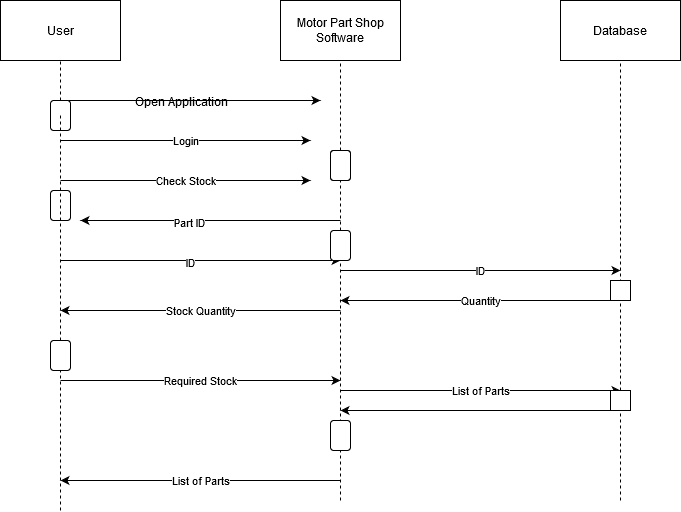

The diagram above was exported from draw.io. Its source (the exported page's mxGraphModel, read from the mxfile embedded in the PNG):
<mxGraphModel dx="867" dy="519" grid="1" gridSize="10" guides="1" tooltips="1" connect="1" arrows="1" fold="1" page="1" pageScale="1" pageWidth="850" pageHeight="1100" math="0" shadow="0">
  <root>
    <mxCell id="0" />
    <mxCell id="1" parent="0" />
    <mxCell id="5f7AUSDZfUEhf-zbam-E-1" value="User" style="rounded=0;whiteSpace=wrap;html=1;" vertex="1" parent="1">
      <mxGeometry x="80" y="60" width="120" height="60" as="geometry" />
    </mxCell>
    <mxCell id="5f7AUSDZfUEhf-zbam-E-2" value="Motor Part Shop Software" style="rounded=0;whiteSpace=wrap;html=1;" vertex="1" parent="1">
      <mxGeometry x="360" y="60" width="120" height="60" as="geometry" />
    </mxCell>
    <mxCell id="5f7AUSDZfUEhf-zbam-E-3" value="Database" style="rounded=0;whiteSpace=wrap;html=1;" vertex="1" parent="1">
      <mxGeometry x="640" y="60" width="120" height="60" as="geometry" />
    </mxCell>
    <mxCell id="5f7AUSDZfUEhf-zbam-E-4" value="" style="endArrow=none;dashed=1;html=1;entryX=0.5;entryY=1;entryDx=0;entryDy=0;" edge="1" parent="1" source="5f7AUSDZfUEhf-zbam-E-21" target="5f7AUSDZfUEhf-zbam-E-1">
      <mxGeometry width="50" height="50" relative="1" as="geometry">
        <mxPoint x="140" y="510" as="sourcePoint" />
        <mxPoint x="450" y="240" as="targetPoint" />
      </mxGeometry>
    </mxCell>
    <mxCell id="5f7AUSDZfUEhf-zbam-E-5" value="" style="endArrow=none;dashed=1;html=1;entryX=0.5;entryY=1;entryDx=0;entryDy=0;" edge="1" parent="1" source="5f7AUSDZfUEhf-zbam-E-22" target="5f7AUSDZfUEhf-zbam-E-2">
      <mxGeometry width="50" height="50" relative="1" as="geometry">
        <mxPoint x="420" y="510" as="sourcePoint" />
        <mxPoint x="450" y="240" as="targetPoint" />
      </mxGeometry>
    </mxCell>
    <mxCell id="5f7AUSDZfUEhf-zbam-E-6" value="" style="endArrow=none;dashed=1;html=1;entryX=0.5;entryY=1;entryDx=0;entryDy=0;" edge="1" parent="1" source="5f7AUSDZfUEhf-zbam-E-40" target="5f7AUSDZfUEhf-zbam-E-3">
      <mxGeometry width="50" height="50" relative="1" as="geometry">
        <mxPoint x="700" y="560" as="sourcePoint" />
        <mxPoint x="450" y="240" as="targetPoint" />
      </mxGeometry>
    </mxCell>
    <mxCell id="5f7AUSDZfUEhf-zbam-E-7" value="" style="endArrow=classic;html=1;" edge="1" parent="1">
      <mxGeometry width="50" height="50" relative="1" as="geometry">
        <mxPoint x="140" y="160" as="sourcePoint" />
        <mxPoint x="400" y="160" as="targetPoint" />
      </mxGeometry>
    </mxCell>
    <mxCell id="5f7AUSDZfUEhf-zbam-E-8" value="Open Application" style="text;html=1;align=center;verticalAlign=middle;resizable=0;points=[];autosize=1;" vertex="1" parent="1">
      <mxGeometry x="206" y="151" width="110" height="20" as="geometry" />
    </mxCell>
    <mxCell id="5f7AUSDZfUEhf-zbam-E-9" value="Login" style="endArrow=classic;html=1;" edge="1" parent="1">
      <mxGeometry width="50" height="50" relative="1" as="geometry">
        <mxPoint x="140" y="200" as="sourcePoint" />
        <mxPoint x="390" y="200" as="targetPoint" />
      </mxGeometry>
    </mxCell>
    <mxCell id="5f7AUSDZfUEhf-zbam-E-10" value="Check Stock" style="endArrow=classic;html=1;" edge="1" parent="1">
      <mxGeometry width="50" height="50" relative="1" as="geometry">
        <mxPoint x="140" y="240" as="sourcePoint" />
        <mxPoint x="390" y="240" as="targetPoint" />
      </mxGeometry>
    </mxCell>
    <mxCell id="5f7AUSDZfUEhf-zbam-E-11" value="" style="endArrow=classic;html=1;" edge="1" parent="1">
      <mxGeometry width="50" height="50" relative="1" as="geometry">
        <mxPoint x="420" y="280" as="sourcePoint" />
        <mxPoint x="160" y="280" as="targetPoint" />
      </mxGeometry>
    </mxCell>
    <mxCell id="5f7AUSDZfUEhf-zbam-E-12" value="Part ID" style="edgeLabel;html=1;align=center;verticalAlign=middle;resizable=0;points=[];" vertex="1" connectable="0" parent="5f7AUSDZfUEhf-zbam-E-11">
      <mxGeometry x="0.1692" y="1" relative="1" as="geometry">
        <mxPoint as="offset" />
      </mxGeometry>
    </mxCell>
    <mxCell id="5f7AUSDZfUEhf-zbam-E-13" value="" style="endArrow=classic;html=1;" edge="1" parent="1">
      <mxGeometry width="50" height="50" relative="1" as="geometry">
        <mxPoint x="140" y="320" as="sourcePoint" />
        <mxPoint x="420" y="320" as="targetPoint" />
      </mxGeometry>
    </mxCell>
    <mxCell id="5f7AUSDZfUEhf-zbam-E-14" value="ID" style="edgeLabel;html=1;align=center;verticalAlign=middle;resizable=0;points=[];" vertex="1" connectable="0" parent="5f7AUSDZfUEhf-zbam-E-13">
      <mxGeometry x="-0.0786" y="-1" relative="1" as="geometry">
        <mxPoint as="offset" />
      </mxGeometry>
    </mxCell>
    <mxCell id="5f7AUSDZfUEhf-zbam-E-15" value="ID" style="endArrow=classic;html=1;" edge="1" parent="1">
      <mxGeometry width="50" height="50" relative="1" as="geometry">
        <mxPoint x="420" y="330" as="sourcePoint" />
        <mxPoint x="700" y="330" as="targetPoint" />
      </mxGeometry>
    </mxCell>
    <mxCell id="5f7AUSDZfUEhf-zbam-E-17" value="Quantity" style="endArrow=classic;html=1;" edge="1" parent="1">
      <mxGeometry width="50" height="50" relative="1" as="geometry">
        <mxPoint x="700" y="360" as="sourcePoint" />
        <mxPoint x="420" y="360" as="targetPoint" />
      </mxGeometry>
    </mxCell>
    <mxCell id="5f7AUSDZfUEhf-zbam-E-18" value="Stock Quantity" style="endArrow=classic;html=1;" edge="1" parent="1">
      <mxGeometry width="50" height="50" relative="1" as="geometry">
        <mxPoint x="420" y="370" as="sourcePoint" />
        <mxPoint x="140" y="370" as="targetPoint" />
      </mxGeometry>
    </mxCell>
    <mxCell id="5f7AUSDZfUEhf-zbam-E-22" value="" style="rounded=1;whiteSpace=wrap;html=1;direction=south;" vertex="1" parent="1">
      <mxGeometry x="410" y="210" width="20" height="30" as="geometry" />
    </mxCell>
    <mxCell id="5f7AUSDZfUEhf-zbam-E-23" value="" style="endArrow=none;dashed=1;html=1;" edge="1" parent="1" source="5f7AUSDZfUEhf-zbam-E-27" target="5f7AUSDZfUEhf-zbam-E-22">
      <mxGeometry width="50" height="50" relative="1" as="geometry">
        <mxPoint x="420" y="510" as="sourcePoint" />
        <mxPoint x="420" y="120" as="targetPoint" />
      </mxGeometry>
    </mxCell>
    <mxCell id="5f7AUSDZfUEhf-zbam-E-24" value="" style="rounded=1;whiteSpace=wrap;html=1;direction=south;" vertex="1" parent="1">
      <mxGeometry x="130" y="250" width="20" height="30" as="geometry" />
    </mxCell>
    <mxCell id="5f7AUSDZfUEhf-zbam-E-21" value="" style="rounded=1;whiteSpace=wrap;html=1;direction=south;" vertex="1" parent="1">
      <mxGeometry x="130" y="160" width="20" height="30" as="geometry" />
    </mxCell>
    <mxCell id="5f7AUSDZfUEhf-zbam-E-25" value="" style="endArrow=none;dashed=1;html=1;" edge="1" parent="1" source="5f7AUSDZfUEhf-zbam-E-29">
      <mxGeometry width="50" height="50" relative="1" as="geometry">
        <mxPoint x="140" y="510" as="sourcePoint" />
        <mxPoint x="140" y="175" as="targetPoint" />
      </mxGeometry>
    </mxCell>
    <mxCell id="5f7AUSDZfUEhf-zbam-E-26" value="" style="rounded=1;whiteSpace=wrap;html=1;direction=south;" vertex="1" parent="1">
      <mxGeometry x="410" y="210" width="20" height="30" as="geometry" />
    </mxCell>
    <mxCell id="5f7AUSDZfUEhf-zbam-E-27" value="" style="rounded=1;whiteSpace=wrap;html=1;direction=south;" vertex="1" parent="1">
      <mxGeometry x="410" y="290" width="20" height="30" as="geometry" />
    </mxCell>
    <mxCell id="5f7AUSDZfUEhf-zbam-E-28" value="" style="endArrow=none;dashed=1;html=1;" edge="1" parent="1" target="5f7AUSDZfUEhf-zbam-E-27">
      <mxGeometry width="50" height="50" relative="1" as="geometry">
        <mxPoint x="420" y="560" as="sourcePoint" />
        <mxPoint x="420" y="240" as="targetPoint" />
      </mxGeometry>
    </mxCell>
    <mxCell id="5f7AUSDZfUEhf-zbam-E-29" value="" style="rounded=1;whiteSpace=wrap;html=1;direction=south;" vertex="1" parent="1">
      <mxGeometry x="130" y="400" width="20" height="30" as="geometry" />
    </mxCell>
    <mxCell id="5f7AUSDZfUEhf-zbam-E-30" value="" style="endArrow=none;dashed=1;html=1;" edge="1" parent="1" target="5f7AUSDZfUEhf-zbam-E-29">
      <mxGeometry width="50" height="50" relative="1" as="geometry">
        <mxPoint x="140" y="570" as="sourcePoint" />
        <mxPoint x="140" y="175" as="targetPoint" />
      </mxGeometry>
    </mxCell>
    <mxCell id="5f7AUSDZfUEhf-zbam-E-31" value="Required Stock" style="endArrow=classic;html=1;" edge="1" parent="1">
      <mxGeometry width="50" height="50" relative="1" as="geometry">
        <mxPoint x="140" y="440" as="sourcePoint" />
        <mxPoint x="420" y="440" as="targetPoint" />
      </mxGeometry>
    </mxCell>
    <mxCell id="5f7AUSDZfUEhf-zbam-E-32" value="List of Parts" style="endArrow=classic;html=1;" edge="1" parent="1">
      <mxGeometry width="50" height="50" relative="1" as="geometry">
        <mxPoint x="420" y="540" as="sourcePoint" />
        <mxPoint x="140" y="540" as="targetPoint" />
      </mxGeometry>
    </mxCell>
    <mxCell id="5f7AUSDZfUEhf-zbam-E-33" value="" style="rounded=1;whiteSpace=wrap;html=1;direction=south;" vertex="1" parent="1">
      <mxGeometry x="410" y="480" width="20" height="30" as="geometry" />
    </mxCell>
    <mxCell id="5f7AUSDZfUEhf-zbam-E-34" value="" style="endArrow=none;dashed=1;html=1;" edge="1" parent="1" target="5f7AUSDZfUEhf-zbam-E-33">
      <mxGeometry width="50" height="50" relative="1" as="geometry">
        <mxPoint x="420" y="510" as="sourcePoint" />
        <mxPoint x="420" y="320" as="targetPoint" />
      </mxGeometry>
    </mxCell>
    <mxCell id="5f7AUSDZfUEhf-zbam-E-35" value="List of Parts" style="endArrow=classic;html=1;" edge="1" parent="1">
      <mxGeometry width="50" height="50" relative="1" as="geometry">
        <mxPoint x="420" y="450" as="sourcePoint" />
        <mxPoint x="700" y="450" as="targetPoint" />
      </mxGeometry>
    </mxCell>
    <mxCell id="5f7AUSDZfUEhf-zbam-E-36" value="" style="endArrow=classic;html=1;" edge="1" parent="1">
      <mxGeometry width="50" height="50" relative="1" as="geometry">
        <mxPoint x="700" y="470" as="sourcePoint" />
        <mxPoint x="420" y="470" as="targetPoint" />
      </mxGeometry>
    </mxCell>
    <mxCell id="5f7AUSDZfUEhf-zbam-E-37" value="" style="rounded=1;whiteSpace=wrap;html=1;direction=south;arcSize=0;" vertex="1" parent="1">
      <mxGeometry x="690" y="340" width="20" height="20" as="geometry" />
    </mxCell>
    <mxCell id="5f7AUSDZfUEhf-zbam-E-38" value="" style="rounded=1;whiteSpace=wrap;html=1;direction=south;arcSize=0;" vertex="1" parent="1">
      <mxGeometry x="690" y="340" width="20" height="20" as="geometry" />
    </mxCell>
    <mxCell id="5f7AUSDZfUEhf-zbam-E-40" value="" style="rounded=1;whiteSpace=wrap;html=1;direction=south;arcSize=0;" vertex="1" parent="1">
      <mxGeometry x="690" y="450" width="20" height="20" as="geometry" />
    </mxCell>
    <mxCell id="5f7AUSDZfUEhf-zbam-E-42" value="" style="endArrow=none;dashed=1;html=1;" edge="1" parent="1" target="5f7AUSDZfUEhf-zbam-E-40">
      <mxGeometry width="50" height="50" relative="1" as="geometry">
        <mxPoint x="700" y="560" as="sourcePoint" />
        <mxPoint x="700" y="120" as="targetPoint" />
      </mxGeometry>
    </mxCell>
  </root>
</mxGraphModel>